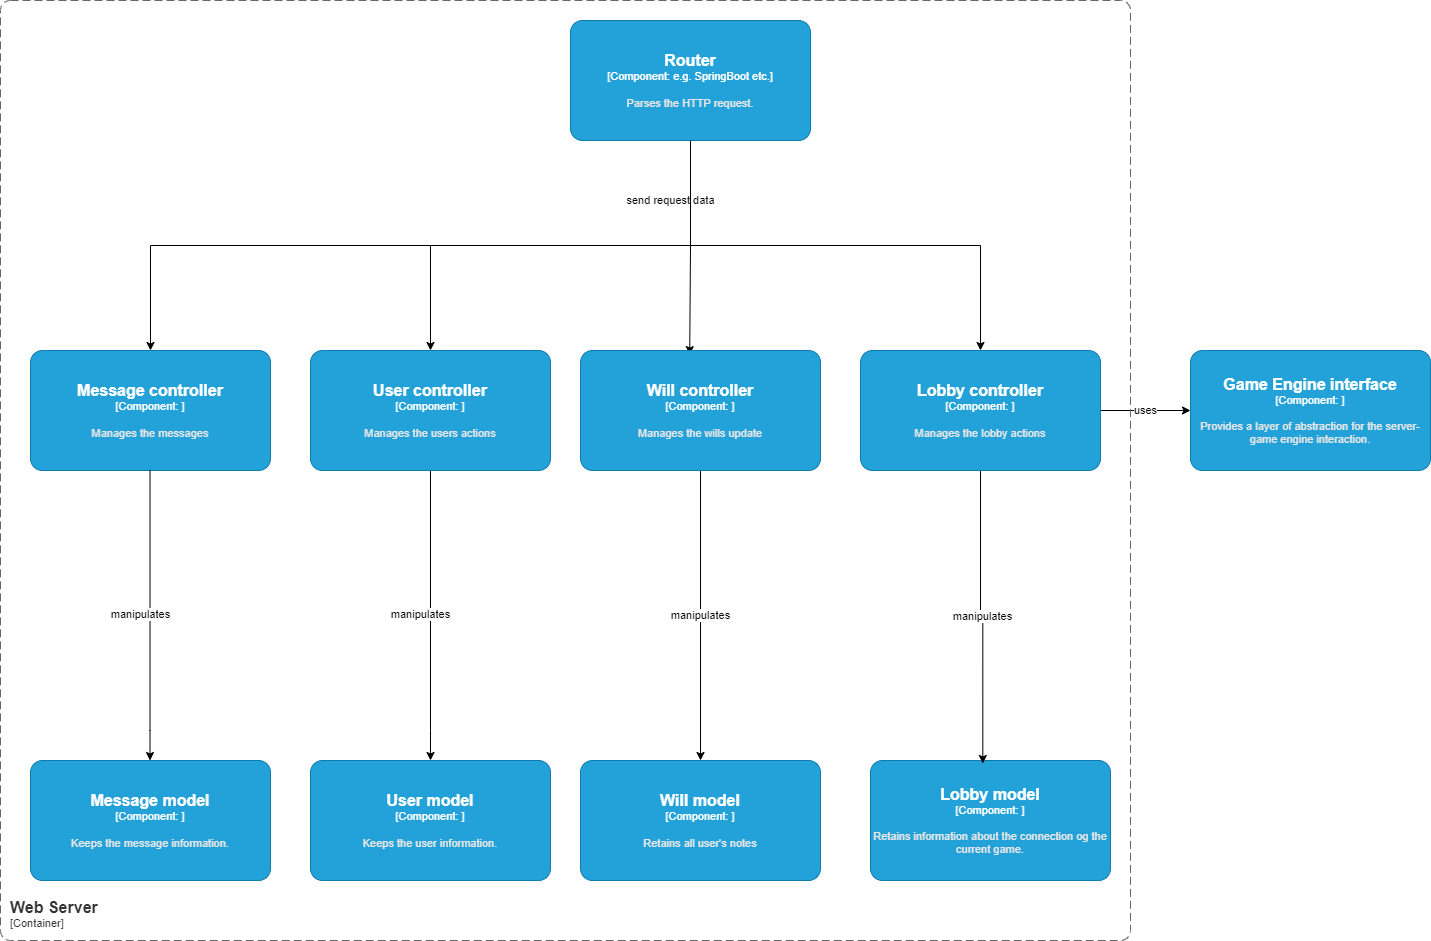

The diagram above was exported from draw.io. Its source (the exported page's mxGraphModel, read from the mxfile embedded in the PNG):
<mxGraphModel dx="2591" dy="1564" grid="1" gridSize="10" guides="1" tooltips="1" connect="1" arrows="1" fold="1" page="1" pageScale="1" pageWidth="1169" pageHeight="827" math="0" shadow="0">
  <root>
    <mxCell id="0" />
    <mxCell id="1" parent="0" />
    <mxCell id="sef78DxAwIPB3y_Nijay-8" style="edgeStyle=orthogonalEdgeStyle;rounded=0;orthogonalLoop=1;jettySize=auto;html=1;exitX=0.5;exitY=1;exitDx=0;exitDy=0;exitPerimeter=0;" parent="1" source="sef78DxAwIPB3y_Nijay-1" target="sef78DxAwIPB3y_Nijay-5" edge="1">
      <mxGeometry relative="1" as="geometry" />
    </mxCell>
    <mxCell id="sef78DxAwIPB3y_Nijay-10" value="send request data" style="edgeStyle=orthogonalEdgeStyle;rounded=0;orthogonalLoop=1;jettySize=auto;html=1;exitX=0.5;exitY=1;exitDx=0;exitDy=0;exitPerimeter=0;entryX=0.455;entryY=0.034;entryDx=0;entryDy=0;entryPerimeter=0;" parent="1" source="sef78DxAwIPB3y_Nijay-1" target="sef78DxAwIPB3y_Nijay-6" edge="1">
      <mxGeometry x="-0.4416" y="-20" relative="1" as="geometry">
        <mxPoint as="offset" />
      </mxGeometry>
    </mxCell>
    <mxCell id="sef78DxAwIPB3y_Nijay-11" style="edgeStyle=orthogonalEdgeStyle;rounded=0;orthogonalLoop=1;jettySize=auto;html=1;exitX=0.5;exitY=1;exitDx=0;exitDy=0;exitPerimeter=0;" parent="1" source="sef78DxAwIPB3y_Nijay-1" target="sef78DxAwIPB3y_Nijay-7" edge="1">
      <mxGeometry relative="1" as="geometry" />
    </mxCell>
    <object placeholders="1" c4Name="Router" c4Type="Component" c4Technology="e.g. SpringBoot etc." c4Description="Parses the HTTP request." label="&lt;font style=&quot;font-size: 16px&quot;&gt;&lt;b&gt;%c4Name%&lt;/b&gt;&lt;/font&gt;&lt;div&gt;[%c4Type%: %c4Technology%]&lt;/div&gt;&lt;br&gt;&lt;div&gt;&lt;font style=&quot;font-size: 11px&quot;&gt;&lt;font color=&quot;#E6E6E6&quot;&gt;%c4Description%&lt;/font&gt;&lt;/div&gt;" id="sef78DxAwIPB3y_Nijay-1">
      <mxCell style="rounded=1;whiteSpace=wrap;html=1;fontSize=11;labelBackgroundColor=none;fillColor=#23A2D9;fontColor=#ffffff;align=center;arcSize=10;strokeColor=#0E7DAD;metaEdit=1;resizable=0;points=[[0.25,0,0],[0.5,0,0],[0.75,0,0],[1,0.25,0],[1,0.5,0],[1,0.75,0],[0.75,1,0],[0.5,1,0],[0.25,1,0],[0,0.75,0],[0,0.5,0],[0,0.25,0]];" parent="1" vertex="1">
        <mxGeometry x="280" y="-110" width="240" height="120" as="geometry" />
      </mxCell>
    </object>
    <object placeholders="1" c4Name="User model" c4Type="Component" c4Technology="" c4Description="Keeps the user information." label="&lt;font style=&quot;font-size: 16px&quot;&gt;&lt;b&gt;%c4Name%&lt;/b&gt;&lt;/font&gt;&lt;div&gt;[%c4Type%: %c4Technology%]&lt;/div&gt;&lt;br&gt;&lt;div&gt;&lt;font style=&quot;font-size: 11px&quot;&gt;&lt;font color=&quot;#E6E6E6&quot;&gt;%c4Description%&lt;/font&gt;&lt;/div&gt;" id="sef78DxAwIPB3y_Nijay-2">
      <mxCell style="rounded=1;whiteSpace=wrap;html=1;fontSize=11;labelBackgroundColor=none;fillColor=#23A2D9;fontColor=#ffffff;align=center;arcSize=10;strokeColor=#0E7DAD;metaEdit=1;resizable=0;points=[[0.25,0,0],[0.5,0,0],[0.75,0,0],[1,0.25,0],[1,0.5,0],[1,0.75,0],[0.75,1,0],[0.5,1,0],[0.25,1,0],[0,0.75,0],[0,0.5,0],[0,0.25,0]];" parent="1" vertex="1">
        <mxGeometry x="20" y="630" width="240" height="120" as="geometry" />
      </mxCell>
    </object>
    <object placeholders="1" c4Name="Will model" c4Type="Component" c4Technology="" c4Description="Retains all user's notes" label="&lt;font style=&quot;font-size: 16px&quot;&gt;&lt;b&gt;%c4Name%&lt;/b&gt;&lt;/font&gt;&lt;div&gt;[%c4Type%: %c4Technology%]&lt;/div&gt;&lt;br&gt;&lt;div&gt;&lt;font style=&quot;font-size: 11px&quot;&gt;&lt;font color=&quot;#E6E6E6&quot;&gt;%c4Description%&lt;/font&gt;&lt;/div&gt;" id="sef78DxAwIPB3y_Nijay-3">
      <mxCell style="rounded=1;whiteSpace=wrap;html=1;fontSize=11;labelBackgroundColor=none;fillColor=#23A2D9;fontColor=#ffffff;align=center;arcSize=10;strokeColor=#0E7DAD;metaEdit=1;resizable=0;points=[[0.25,0,0],[0.5,0,0],[0.75,0,0],[1,0.25,0],[1,0.5,0],[1,0.75,0],[0.75,1,0],[0.5,1,0],[0.25,1,0],[0,0.75,0],[0,0.5,0],[0,0.25,0]];" parent="1" vertex="1">
        <mxGeometry x="290" y="630" width="240" height="120" as="geometry" />
      </mxCell>
    </object>
    <object placeholders="1" c4Name="Lobby model" c4Type="Component" c4Technology="" c4Description="Retains information about the connection og the current game." label="&lt;font style=&quot;font-size: 16px&quot;&gt;&lt;b&gt;%c4Name%&lt;/b&gt;&lt;/font&gt;&lt;div&gt;[%c4Type%: %c4Technology%]&lt;/div&gt;&lt;br&gt;&lt;div&gt;&lt;font style=&quot;font-size: 11px&quot;&gt;&lt;font color=&quot;#E6E6E6&quot;&gt;%c4Description%&lt;/font&gt;&lt;/div&gt;" id="sef78DxAwIPB3y_Nijay-4">
      <mxCell style="rounded=1;whiteSpace=wrap;html=1;fontSize=11;labelBackgroundColor=none;fillColor=#23A2D9;fontColor=#ffffff;align=center;arcSize=10;strokeColor=#0E7DAD;metaEdit=1;resizable=0;points=[[0.25,0,0],[0.5,0,0],[0.75,0,0],[1,0.25,0],[1,0.5,0],[1,0.75,0],[0.75,1,0],[0.5,1,0],[0.25,1,0],[0,0.75,0],[0,0.5,0],[0,0.25,0]];" parent="1" vertex="1">
        <mxGeometry x="580" y="630" width="240" height="120" as="geometry" />
      </mxCell>
    </object>
    <mxCell id="sef78DxAwIPB3y_Nijay-13" value="manipulates" style="edgeStyle=orthogonalEdgeStyle;rounded=0;orthogonalLoop=1;jettySize=auto;html=1;exitX=0.5;exitY=1;exitDx=0;exitDy=0;exitPerimeter=0;entryX=0.5;entryY=0;entryDx=0;entryDy=0;entryPerimeter=0;" parent="1" source="sef78DxAwIPB3y_Nijay-5" target="sef78DxAwIPB3y_Nijay-2" edge="1">
      <mxGeometry y="-10" relative="1" as="geometry">
        <Array as="points">
          <mxPoint x="140" y="600" />
          <mxPoint x="140" y="600" />
        </Array>
        <mxPoint y="-1" as="offset" />
      </mxGeometry>
    </mxCell>
    <object placeholders="1" c4Name="User controller" c4Type="Component" c4Technology="" c4Description="Manages the users actions" label="&lt;font style=&quot;font-size: 16px&quot;&gt;&lt;b&gt;%c4Name%&lt;/b&gt;&lt;/font&gt;&lt;div&gt;[%c4Type%: %c4Technology%]&lt;/div&gt;&lt;br&gt;&lt;div&gt;&lt;font style=&quot;font-size: 11px&quot;&gt;&lt;font color=&quot;#E6E6E6&quot;&gt;%c4Description%&lt;/font&gt;&lt;/div&gt;" id="sef78DxAwIPB3y_Nijay-5">
      <mxCell style="rounded=1;whiteSpace=wrap;html=1;fontSize=11;labelBackgroundColor=none;fillColor=#23A2D9;fontColor=#ffffff;align=center;arcSize=10;strokeColor=#0E7DAD;metaEdit=1;resizable=0;points=[[0.25,0,0],[0.5,0,0],[0.75,0,0],[1,0.25,0],[1,0.5,0],[1,0.75,0],[0.75,1,0],[0.5,1,0],[0.25,1,0],[0,0.75,0],[0,0.5,0],[0,0.25,0]];" parent="1" vertex="1">
        <mxGeometry x="20" y="220" width="240" height="120" as="geometry" />
      </mxCell>
    </object>
    <mxCell id="sef78DxAwIPB3y_Nijay-14" value="manipulates" style="edgeStyle=orthogonalEdgeStyle;rounded=0;orthogonalLoop=1;jettySize=auto;html=1;exitX=0.5;exitY=1;exitDx=0;exitDy=0;exitPerimeter=0;" parent="1" source="sef78DxAwIPB3y_Nijay-6" target="sef78DxAwIPB3y_Nijay-3" edge="1">
      <mxGeometry relative="1" as="geometry" />
    </mxCell>
    <object placeholders="1" c4Name="Will controller" c4Type="Component" c4Technology="" c4Description="Manages the wills update" label="&lt;font style=&quot;font-size: 16px&quot;&gt;&lt;b&gt;%c4Name%&lt;/b&gt;&lt;/font&gt;&lt;div&gt;[%c4Type%: %c4Technology%]&lt;/div&gt;&lt;br&gt;&lt;div&gt;&lt;font style=&quot;font-size: 11px&quot;&gt;&lt;font color=&quot;#E6E6E6&quot;&gt;%c4Description%&lt;/font&gt;&lt;/div&gt;" id="sef78DxAwIPB3y_Nijay-6">
      <mxCell style="rounded=1;whiteSpace=wrap;html=1;fontSize=11;labelBackgroundColor=none;fillColor=#23A2D9;fontColor=#ffffff;align=center;arcSize=10;strokeColor=#0E7DAD;metaEdit=1;resizable=0;points=[[0.25,0,0],[0.5,0,0],[0.75,0,0],[1,0.25,0],[1,0.5,0],[1,0.75,0],[0.75,1,0],[0.5,1,0],[0.25,1,0],[0,0.75,0],[0,0.5,0],[0,0.25,0]];" parent="1" vertex="1">
        <mxGeometry x="290" y="220" width="240" height="120" as="geometry" />
      </mxCell>
    </object>
    <mxCell id="sef78DxAwIPB3y_Nijay-15" value="manipulates" style="edgeStyle=orthogonalEdgeStyle;rounded=0;orthogonalLoop=1;jettySize=auto;html=1;exitX=0.5;exitY=1;exitDx=0;exitDy=0;exitPerimeter=0;entryX=0.468;entryY=0.025;entryDx=0;entryDy=0;entryPerimeter=0;" parent="1" source="sef78DxAwIPB3y_Nijay-7" target="sef78DxAwIPB3y_Nijay-4" edge="1">
      <mxGeometry relative="1" as="geometry" />
    </mxCell>
    <mxCell id="sef78DxAwIPB3y_Nijay-20" value="uses" style="edgeStyle=orthogonalEdgeStyle;rounded=0;orthogonalLoop=1;jettySize=auto;html=1;exitX=1;exitY=0.5;exitDx=0;exitDy=0;exitPerimeter=0;entryX=0;entryY=0.5;entryDx=0;entryDy=0;entryPerimeter=0;" parent="1" source="sef78DxAwIPB3y_Nijay-7" target="sef78DxAwIPB3y_Nijay-18" edge="1">
      <mxGeometry relative="1" as="geometry" />
    </mxCell>
    <object placeholders="1" c4Name="Lobby controller" c4Type="Component" c4Technology="" c4Description="Manages the lobby actions" label="&lt;font style=&quot;font-size: 16px&quot;&gt;&lt;b&gt;%c4Name%&lt;/b&gt;&lt;/font&gt;&lt;div&gt;[%c4Type%: %c4Technology%]&lt;/div&gt;&lt;br&gt;&lt;div&gt;&lt;font style=&quot;font-size: 11px&quot;&gt;&lt;font color=&quot;#E6E6E6&quot;&gt;%c4Description%&lt;/font&gt;&lt;/div&gt;" id="sef78DxAwIPB3y_Nijay-7">
      <mxCell style="rounded=1;whiteSpace=wrap;html=1;fontSize=11;labelBackgroundColor=none;fillColor=#23A2D9;fontColor=#ffffff;align=center;arcSize=10;strokeColor=#0E7DAD;metaEdit=1;resizable=0;points=[[0.25,0,0],[0.5,0,0],[0.75,0,0],[1,0.25,0],[1,0.5,0],[1,0.75,0],[0.75,1,0],[0.5,1,0],[0.25,1,0],[0,0.75,0],[0,0.5,0],[0,0.25,0]];" parent="1" vertex="1">
        <mxGeometry x="570" y="220" width="240" height="120" as="geometry" />
      </mxCell>
    </object>
    <object placeholders="1" c4Name="Game Engine interface" c4Type="Component" c4Technology="" c4Description="Provides a layer of abstraction for the server-game engine interaction." label="&lt;font style=&quot;font-size: 16px&quot;&gt;&lt;b&gt;%c4Name%&lt;/b&gt;&lt;/font&gt;&lt;div&gt;[%c4Type%: %c4Technology%]&lt;/div&gt;&lt;br&gt;&lt;div&gt;&lt;font style=&quot;font-size: 11px&quot;&gt;&lt;font color=&quot;#E6E6E6&quot;&gt;%c4Description%&lt;/font&gt;&lt;/div&gt;" id="sef78DxAwIPB3y_Nijay-18">
      <mxCell style="rounded=1;whiteSpace=wrap;html=1;fontSize=11;labelBackgroundColor=none;fillColor=#23A2D9;fontColor=#ffffff;align=center;arcSize=10;strokeColor=#0E7DAD;metaEdit=1;resizable=0;points=[[0.25,0,0],[0.5,0,0],[0.75,0,0],[1,0.25,0],[1,0.5,0],[1,0.75,0],[0.75,1,0],[0.5,1,0],[0.25,1,0],[0,0.75,0],[0,0.5,0],[0,0.25,0]];" parent="1" vertex="1">
        <mxGeometry x="900" y="220" width="240" height="120" as="geometry" />
      </mxCell>
    </object>
    <object placeholders="1" c4Name="Web Server&#10;" c4Type="ContainerScopeBoundary" c4Application="Container" label="&lt;font style=&quot;font-size: 16px&quot;&gt;&lt;b&gt;&lt;div style=&quot;text-align: left&quot;&gt;%c4Name%&lt;/div&gt;&lt;/b&gt;&lt;/font&gt;&lt;div style=&quot;text-align: left&quot;&gt;[%c4Application%]&lt;/div&gt;" id="sef78DxAwIPB3y_Nijay-21">
      <mxCell style="rounded=1;fontSize=11;whiteSpace=wrap;html=1;dashed=1;arcSize=20;fillColor=none;strokeColor=#666666;fontColor=#333333;labelBackgroundColor=none;align=left;verticalAlign=bottom;labelBorderColor=none;spacingTop=0;spacing=10;dashPattern=8 4;metaEdit=1;rotatable=0;perimeter=rectanglePerimeter;noLabel=0;labelPadding=0;allowArrows=0;connectable=0;expand=0;recursiveResize=0;editable=1;pointerEvents=0;absoluteArcSize=1;points=[[0.25,0,0],[0.5,0,0],[0.75,0,0],[1,0.25,0],[1,0.5,0],[1,0.75,0],[0.75,1,0],[0.5,1,0],[0.25,1,0],[0,0.75,0],[0,0.5,0],[0,0.25,0]];" parent="1" vertex="1">
        <mxGeometry x="-290" y="-130" width="1130" height="940" as="geometry" />
      </mxCell>
    </object>
    <object placeholders="1" c4Name="Message controller" c4Type="Component" c4Technology="" c4Description="Manages the messages" label="&lt;font style=&quot;font-size: 16px&quot;&gt;&lt;b&gt;%c4Name%&lt;/b&gt;&lt;/font&gt;&lt;div&gt;[%c4Type%: %c4Technology%]&lt;/div&gt;&lt;br&gt;&lt;div&gt;&lt;font style=&quot;font-size: 11px&quot;&gt;&lt;font color=&quot;#E6E6E6&quot;&gt;%c4Description%&lt;/font&gt;&lt;/div&gt;" id="zhmpbRfEAfhp8_rDp7a--1">
      <mxCell style="rounded=1;whiteSpace=wrap;html=1;fontSize=11;labelBackgroundColor=none;fillColor=#23A2D9;fontColor=#ffffff;align=center;arcSize=10;strokeColor=#0E7DAD;metaEdit=1;resizable=0;points=[[0.25,0,0],[0.5,0,0],[0.75,0,0],[1,0.25,0],[1,0.5,0],[1,0.75,0],[0.75,1,0],[0.5,1,0],[0.25,1,0],[0,0.75,0],[0,0.5,0],[0,0.25,0]];" vertex="1" parent="1">
        <mxGeometry x="-260" y="220" width="240" height="120" as="geometry" />
      </mxCell>
    </object>
    <object placeholders="1" c4Name="Message model" c4Type="Component" c4Technology="" c4Description="Keeps the message information." label="&lt;font style=&quot;font-size: 16px&quot;&gt;&lt;b&gt;%c4Name%&lt;/b&gt;&lt;/font&gt;&lt;div&gt;[%c4Type%: %c4Technology%]&lt;/div&gt;&lt;br&gt;&lt;div&gt;&lt;font style=&quot;font-size: 11px&quot;&gt;&lt;font color=&quot;#E6E6E6&quot;&gt;%c4Description%&lt;/font&gt;&lt;/div&gt;" id="zhmpbRfEAfhp8_rDp7a--2">
      <mxCell style="rounded=1;whiteSpace=wrap;html=1;fontSize=11;labelBackgroundColor=none;fillColor=#23A2D9;fontColor=#ffffff;align=center;arcSize=10;strokeColor=#0E7DAD;metaEdit=1;resizable=0;points=[[0.25,0,0],[0.5,0,0],[0.75,0,0],[1,0.25,0],[1,0.5,0],[1,0.75,0],[0.75,1,0],[0.5,1,0],[0.25,1,0],[0,0.75,0],[0,0.5,0],[0,0.25,0]];" vertex="1" parent="1">
        <mxGeometry x="-260" y="630" width="240" height="120" as="geometry" />
      </mxCell>
    </object>
    <mxCell id="zhmpbRfEAfhp8_rDp7a--3" style="edgeStyle=orthogonalEdgeStyle;rounded=0;orthogonalLoop=1;jettySize=auto;html=1;exitX=0.5;exitY=1;exitDx=0;exitDy=0;exitPerimeter=0;entryX=0.5;entryY=0;entryDx=0;entryDy=0;entryPerimeter=0;" edge="1" parent="1" source="sef78DxAwIPB3y_Nijay-1" target="zhmpbRfEAfhp8_rDp7a--1">
      <mxGeometry relative="1" as="geometry">
        <mxPoint x="110" y="10" as="sourcePoint" />
        <mxPoint x="-150" y="220" as="targetPoint" />
      </mxGeometry>
    </mxCell>
    <mxCell id="zhmpbRfEAfhp8_rDp7a--4" value="manipulates" style="edgeStyle=orthogonalEdgeStyle;rounded=0;orthogonalLoop=1;jettySize=auto;html=1;exitX=0.5;exitY=1;exitDx=0;exitDy=0;exitPerimeter=0;entryX=0.5;entryY=0;entryDx=0;entryDy=0;entryPerimeter=0;" edge="1" parent="1">
      <mxGeometry y="-10" relative="1" as="geometry">
        <Array as="points">
          <mxPoint x="-140.5" y="600" />
          <mxPoint x="-140.5" y="600" />
        </Array>
        <mxPoint y="-1" as="offset" />
        <mxPoint x="-140.5" y="340" as="sourcePoint" />
        <mxPoint x="-140.5" y="630" as="targetPoint" />
      </mxGeometry>
    </mxCell>
  </root>
</mxGraphModel>